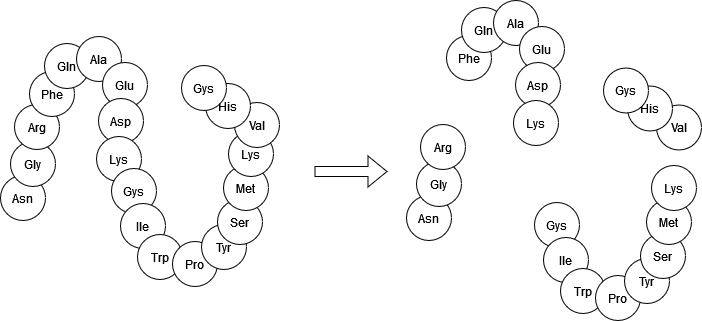

The diagram above was exported from draw.io. Its source (the exported page's mxGraphModel, read from the mxfile embedded in the PNG):
<mxGraphModel dx="1103" dy="602" grid="1" gridSize="1" guides="1" tooltips="1" connect="1" arrows="1" fold="1" page="1" pageScale="1" pageWidth="850" pageHeight="1100" math="0" shadow="0">
  <root>
    <mxCell id="0" />
    <mxCell id="1" parent="0" />
    <mxCell id="TLMC5iIz0GdPtPs_7p_B-53" value="Asn" style="ellipse;whiteSpace=wrap;html=1;aspect=fixed;" vertex="1" parent="1">
      <mxGeometry x="74" y="283" width="45" height="45" as="geometry" />
    </mxCell>
    <mxCell id="TLMC5iIz0GdPtPs_7p_B-54" value="Gly" style="ellipse;whiteSpace=wrap;html=1;aspect=fixed;" vertex="1" parent="1">
      <mxGeometry x="84" y="249" width="45" height="45" as="geometry" />
    </mxCell>
    <mxCell id="TLMC5iIz0GdPtPs_7p_B-55" value="Arg" style="ellipse;whiteSpace=wrap;html=1;aspect=fixed;" vertex="1" parent="1">
      <mxGeometry x="88" y="212" width="45" height="45" as="geometry" />
    </mxCell>
    <mxCell id="TLMC5iIz0GdPtPs_7p_B-56" value="Phe" style="ellipse;whiteSpace=wrap;html=1;aspect=fixed;" vertex="1" parent="1">
      <mxGeometry x="103" y="179" width="45" height="45" as="geometry" />
    </mxCell>
    <mxCell id="TLMC5iIz0GdPtPs_7p_B-57" value="Gln" style="ellipse;whiteSpace=wrap;html=1;aspect=fixed;" vertex="1" parent="1">
      <mxGeometry x="118" y="151" width="45" height="45" as="geometry" />
    </mxCell>
    <mxCell id="TLMC5iIz0GdPtPs_7p_B-58" value="Ala" style="ellipse;whiteSpace=wrap;html=1;aspect=fixed;" vertex="1" parent="1">
      <mxGeometry x="150" y="144" width="45" height="45" as="geometry" />
    </mxCell>
    <mxCell id="TLMC5iIz0GdPtPs_7p_B-59" value="Glu" style="ellipse;whiteSpace=wrap;html=1;aspect=fixed;" vertex="1" parent="1">
      <mxGeometry x="176" y="170" width="45" height="45" as="geometry" />
    </mxCell>
    <mxCell id="TLMC5iIz0GdPtPs_7p_B-60" value="Asp" style="ellipse;whiteSpace=wrap;html=1;aspect=fixed;" vertex="1" parent="1">
      <mxGeometry x="172" y="206" width="45" height="45" as="geometry" />
    </mxCell>
    <mxCell id="TLMC5iIz0GdPtPs_7p_B-61" value="Lys" style="ellipse;whiteSpace=wrap;html=1;aspect=fixed;" vertex="1" parent="1">
      <mxGeometry x="170" y="244" width="45" height="45" as="geometry" />
    </mxCell>
    <mxCell id="TLMC5iIz0GdPtPs_7p_B-62" value="Gys" style="ellipse;whiteSpace=wrap;html=1;aspect=fixed;" vertex="1" parent="1">
      <mxGeometry x="185" y="276" width="45" height="45" as="geometry" />
    </mxCell>
    <mxCell id="TLMC5iIz0GdPtPs_7p_B-63" value="Ile" style="ellipse;whiteSpace=wrap;html=1;aspect=fixed;" vertex="1" parent="1">
      <mxGeometry x="194" y="311" width="45" height="45" as="geometry" />
    </mxCell>
    <mxCell id="TLMC5iIz0GdPtPs_7p_B-64" value="Trp" style="ellipse;whiteSpace=wrap;html=1;aspect=fixed;" vertex="1" parent="1">
      <mxGeometry x="211" y="342" width="45" height="45" as="geometry" />
    </mxCell>
    <mxCell id="TLMC5iIz0GdPtPs_7p_B-65" value="Pro" style="ellipse;whiteSpace=wrap;html=1;aspect=fixed;" vertex="1" parent="1">
      <mxGeometry x="246" y="349" width="45" height="45" as="geometry" />
    </mxCell>
    <mxCell id="TLMC5iIz0GdPtPs_7p_B-66" value="Tyr" style="ellipse;whiteSpace=wrap;html=1;aspect=fixed;" vertex="1" parent="1">
      <mxGeometry x="275" y="332" width="45" height="45" as="geometry" />
    </mxCell>
    <mxCell id="TLMC5iIz0GdPtPs_7p_B-67" value="Ser" style="ellipse;whiteSpace=wrap;html=1;aspect=fixed;" vertex="1" parent="1">
      <mxGeometry x="291" y="307" width="45" height="45" as="geometry" />
    </mxCell>
    <mxCell id="TLMC5iIz0GdPtPs_7p_B-69" value="Met" style="ellipse;whiteSpace=wrap;html=1;aspect=fixed;" vertex="1" parent="1">
      <mxGeometry x="297" y="273" width="45" height="45" as="geometry" />
    </mxCell>
    <mxCell id="TLMC5iIz0GdPtPs_7p_B-70" value="Lys" style="ellipse;whiteSpace=wrap;html=1;aspect=fixed;" vertex="1" parent="1">
      <mxGeometry x="302" y="239" width="45" height="45" as="geometry" />
    </mxCell>
    <mxCell id="TLMC5iIz0GdPtPs_7p_B-72" value="Val" style="ellipse;whiteSpace=wrap;html=1;aspect=fixed;" vertex="1" parent="1">
      <mxGeometry x="308" y="210" width="45" height="45" as="geometry" />
    </mxCell>
    <mxCell id="TLMC5iIz0GdPtPs_7p_B-74" value="His" style="ellipse;whiteSpace=wrap;html=1;aspect=fixed;" vertex="1" parent="1">
      <mxGeometry x="279" y="191" width="45" height="45" as="geometry" />
    </mxCell>
    <mxCell id="TLMC5iIz0GdPtPs_7p_B-75" value="Gys" style="ellipse;whiteSpace=wrap;html=1;aspect=fixed;" vertex="1" parent="1">
      <mxGeometry x="255" y="173" width="45" height="45" as="geometry" />
    </mxCell>
    <mxCell id="TLMC5iIz0GdPtPs_7p_B-76" value="" style="shape=flexArrow;endArrow=classic;html=1;rounded=0;" edge="1" parent="1">
      <mxGeometry width="50" height="50" relative="1" as="geometry">
        <mxPoint x="388" y="279" as="sourcePoint" />
        <mxPoint x="461" y="279" as="targetPoint" />
      </mxGeometry>
    </mxCell>
    <mxCell id="TLMC5iIz0GdPtPs_7p_B-97" value="Asn" style="ellipse;whiteSpace=wrap;html=1;aspect=fixed;" vertex="1" parent="1">
      <mxGeometry x="480" y="303" width="45" height="45" as="geometry" />
    </mxCell>
    <mxCell id="TLMC5iIz0GdPtPs_7p_B-98" value="Gly" style="ellipse;whiteSpace=wrap;html=1;aspect=fixed;" vertex="1" parent="1">
      <mxGeometry x="490" y="269" width="45" height="45" as="geometry" />
    </mxCell>
    <mxCell id="TLMC5iIz0GdPtPs_7p_B-99" value="Arg" style="ellipse;whiteSpace=wrap;html=1;aspect=fixed;" vertex="1" parent="1">
      <mxGeometry x="494" y="232" width="45" height="45" as="geometry" />
    </mxCell>
    <mxCell id="TLMC5iIz0GdPtPs_7p_B-100" value="Phe" style="ellipse;whiteSpace=wrap;html=1;aspect=fixed;" vertex="1" parent="1">
      <mxGeometry x="520" y="143" width="45" height="45" as="geometry" />
    </mxCell>
    <mxCell id="TLMC5iIz0GdPtPs_7p_B-101" value="Gln" style="ellipse;whiteSpace=wrap;html=1;aspect=fixed;" vertex="1" parent="1">
      <mxGeometry x="535" y="115" width="45" height="45" as="geometry" />
    </mxCell>
    <mxCell id="TLMC5iIz0GdPtPs_7p_B-102" value="Ala" style="ellipse;whiteSpace=wrap;html=1;aspect=fixed;" vertex="1" parent="1">
      <mxGeometry x="567" y="108" width="45" height="45" as="geometry" />
    </mxCell>
    <mxCell id="TLMC5iIz0GdPtPs_7p_B-103" value="Glu" style="ellipse;whiteSpace=wrap;html=1;aspect=fixed;" vertex="1" parent="1">
      <mxGeometry x="593" y="134" width="45" height="45" as="geometry" />
    </mxCell>
    <mxCell id="TLMC5iIz0GdPtPs_7p_B-104" value="Asp" style="ellipse;whiteSpace=wrap;html=1;aspect=fixed;" vertex="1" parent="1">
      <mxGeometry x="589" y="170" width="45" height="45" as="geometry" />
    </mxCell>
    <mxCell id="TLMC5iIz0GdPtPs_7p_B-105" value="Lys" style="ellipse;whiteSpace=wrap;html=1;aspect=fixed;" vertex="1" parent="1">
      <mxGeometry x="587" y="208" width="45" height="45" as="geometry" />
    </mxCell>
    <mxCell id="TLMC5iIz0GdPtPs_7p_B-106" value="Gys" style="ellipse;whiteSpace=wrap;html=1;aspect=fixed;" vertex="1" parent="1">
      <mxGeometry x="608" y="310" width="45" height="45" as="geometry" />
    </mxCell>
    <mxCell id="TLMC5iIz0GdPtPs_7p_B-107" value="Ile" style="ellipse;whiteSpace=wrap;html=1;aspect=fixed;" vertex="1" parent="1">
      <mxGeometry x="617" y="345" width="45" height="45" as="geometry" />
    </mxCell>
    <mxCell id="TLMC5iIz0GdPtPs_7p_B-108" value="Trp" style="ellipse;whiteSpace=wrap;html=1;aspect=fixed;" vertex="1" parent="1">
      <mxGeometry x="634" y="376" width="45" height="45" as="geometry" />
    </mxCell>
    <mxCell id="TLMC5iIz0GdPtPs_7p_B-109" value="Pro" style="ellipse;whiteSpace=wrap;html=1;aspect=fixed;" vertex="1" parent="1">
      <mxGeometry x="669" y="383" width="45" height="45" as="geometry" />
    </mxCell>
    <mxCell id="TLMC5iIz0GdPtPs_7p_B-110" value="Tyr" style="ellipse;whiteSpace=wrap;html=1;aspect=fixed;" vertex="1" parent="1">
      <mxGeometry x="698" y="366" width="45" height="45" as="geometry" />
    </mxCell>
    <mxCell id="TLMC5iIz0GdPtPs_7p_B-111" value="Ser" style="ellipse;whiteSpace=wrap;html=1;aspect=fixed;" vertex="1" parent="1">
      <mxGeometry x="714" y="341" width="45" height="45" as="geometry" />
    </mxCell>
    <mxCell id="TLMC5iIz0GdPtPs_7p_B-112" value="Met" style="ellipse;whiteSpace=wrap;html=1;aspect=fixed;" vertex="1" parent="1">
      <mxGeometry x="720" y="307" width="45" height="45" as="geometry" />
    </mxCell>
    <mxCell id="TLMC5iIz0GdPtPs_7p_B-113" value="Lys" style="ellipse;whiteSpace=wrap;html=1;aspect=fixed;" vertex="1" parent="1">
      <mxGeometry x="725" y="273" width="45" height="45" as="geometry" />
    </mxCell>
    <mxCell id="TLMC5iIz0GdPtPs_7p_B-114" value="Val" style="ellipse;whiteSpace=wrap;html=1;aspect=fixed;" vertex="1" parent="1">
      <mxGeometry x="730" y="212.5" width="45" height="45" as="geometry" />
    </mxCell>
    <mxCell id="TLMC5iIz0GdPtPs_7p_B-115" value="His" style="ellipse;whiteSpace=wrap;html=1;aspect=fixed;" vertex="1" parent="1">
      <mxGeometry x="701" y="193.5" width="45" height="45" as="geometry" />
    </mxCell>
    <mxCell id="TLMC5iIz0GdPtPs_7p_B-116" value="Gys" style="ellipse;whiteSpace=wrap;html=1;aspect=fixed;" vertex="1" parent="1">
      <mxGeometry x="677" y="175.5" width="45" height="45" as="geometry" />
    </mxCell>
  </root>
</mxGraphModel>